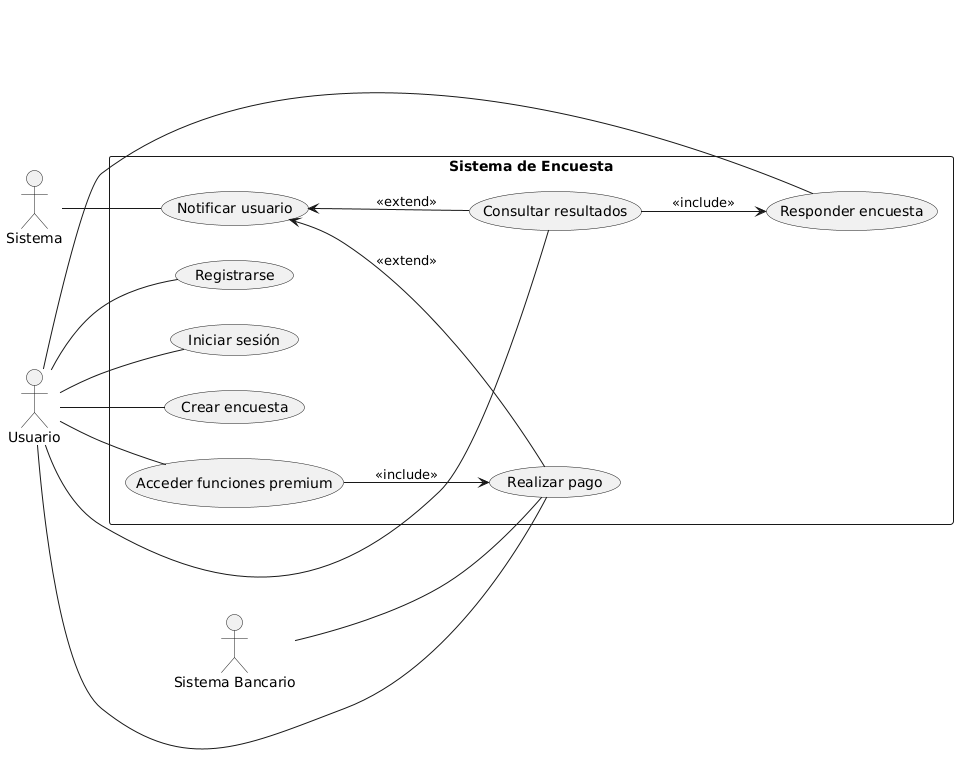

The diagram above was rendered by PlantUML. Its source (embedded in the PNG):
@startuml
left to right direction

actor "Usuario" as U
actor "Sistema" as SYS
actor "Sistema Bancario" as SB

rectangle "Sistema de Encuesta" as SE {
  (Registrarse) as UC1
  (Iniciar sesión) as UC2
  (Crear encuesta) as UC3
  (Responder encuesta) as UC4
  (Consultar resultados) as UC5
  (Realizar pago) as UC6
  (Acceder funciones premium) as UC7
  (Notificar usuario) as UC8

  UC7 --> UC6 : <<include>>
  UC5 --> UC4 : <<include>>

  UC8 <-- UC5 : <<extend>>
  UC8 <-- UC6 : <<extend>>
}

U -- UC1
U -- UC2
U -- UC3
U -- UC4
U -- UC5
U -- UC6
U -- UC7

SYS -- UC8
SB -- UC6
@enduml